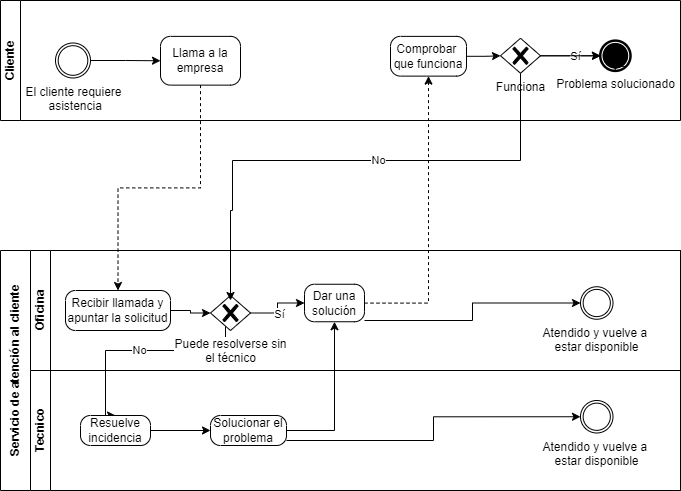

The diagram above was exported from draw.io. Its source (the exported page's mxGraphModel, read from the mxfile embedded in the PNG):
<mxGraphModel dx="1050" dy="1772" grid="1" gridSize="10" guides="1" tooltips="1" connect="1" arrows="1" fold="1" page="1" pageScale="1" pageWidth="827" pageHeight="1169" math="0" shadow="0">
  <root>
    <mxCell id="0" />
    <mxCell id="1" parent="0" />
    <mxCell id="tJb7-crh5n9ZR-K_eOED-2" value="Cliente" style="swimlane;startSize=20;horizontal=0;html=1;whiteSpace=wrap;" parent="1" vertex="1">
      <mxGeometry x="80" y="-20" width="680" height="120" as="geometry" />
    </mxCell>
    <mxCell id="tJb7-crh5n9ZR-K_eOED-11" value="El cliente requiere&lt;div&gt;&amp;nbsp;asistencia&lt;/div&gt;" style="points=[[0.145,0.145,0],[0.5,0,0],[0.855,0.145,0],[1,0.5,0],[0.855,0.855,0],[0.5,1,0],[0.145,0.855,0],[0,0.5,0]];shape=mxgraph.bpmn.event;html=1;verticalLabelPosition=bottom;labelBackgroundColor=#ffffff;verticalAlign=top;align=center;perimeter=ellipsePerimeter;outlineConnect=0;aspect=fixed;outline=throwing;symbol=general;" parent="tJb7-crh5n9ZR-K_eOED-2" vertex="1">
      <mxGeometry x="55" y="42.5" width="35" height="35" as="geometry" />
    </mxCell>
    <mxCell id="tJb7-crh5n9ZR-K_eOED-12" value="Llama a la empresa" style="points=[[0.25,0,0],[0.5,0,0],[0.75,0,0],[1,0.25,0],[1,0.5,0],[1,0.75,0],[0.75,1,0],[0.5,1,0],[0.25,1,0],[0,0.75,0],[0,0.5,0],[0,0.25,0]];shape=mxgraph.bpmn.task;whiteSpace=wrap;rectStyle=rounded;size=10;html=1;container=1;expand=0;collapsible=0;taskMarker=abstract;" parent="tJb7-crh5n9ZR-K_eOED-2" vertex="1">
      <mxGeometry x="160" y="35.88" width="80" height="48.75" as="geometry" />
    </mxCell>
    <mxCell id="tJb7-crh5n9ZR-K_eOED-13" style="edgeStyle=orthogonalEdgeStyle;rounded=0;orthogonalLoop=1;jettySize=auto;html=1;entryX=0;entryY=0.5;entryDx=0;entryDy=0;entryPerimeter=0;" parent="tJb7-crh5n9ZR-K_eOED-2" source="tJb7-crh5n9ZR-K_eOED-11" target="tJb7-crh5n9ZR-K_eOED-12" edge="1">
      <mxGeometry relative="1" as="geometry" />
    </mxCell>
    <mxCell id="tJb7-crh5n9ZR-K_eOED-26" value="Comprobar&amp;nbsp; que funciona" style="points=[[0.25,0,0],[0.5,0,0],[0.75,0,0],[1,0.25,0],[1,0.5,0],[1,0.75,0],[0.75,1,0],[0.5,1,0],[0.25,1,0],[0,0.75,0],[0,0.5,0],[0,0.25,0]];shape=mxgraph.bpmn.task;whiteSpace=wrap;rectStyle=rounded;size=10;html=1;container=1;expand=0;collapsible=0;taskMarker=abstract;" parent="tJb7-crh5n9ZR-K_eOED-2" vertex="1">
      <mxGeometry x="390" y="35.88" width="76" height="39.74" as="geometry" />
    </mxCell>
    <mxCell id="tJb7-crh5n9ZR-K_eOED-31" value="" style="edgeStyle=orthogonalEdgeStyle;rounded=0;orthogonalLoop=1;jettySize=auto;html=1;" parent="tJb7-crh5n9ZR-K_eOED-2" source="tJb7-crh5n9ZR-K_eOED-27" target="tJb7-crh5n9ZR-K_eOED-28" edge="1">
      <mxGeometry relative="1" as="geometry" />
    </mxCell>
    <mxCell id="tJb7-crh5n9ZR-K_eOED-32" value="Sí" style="edgeLabel;html=1;align=center;verticalAlign=middle;resizable=0;points=[];" parent="tJb7-crh5n9ZR-K_eOED-31" vertex="1" connectable="0">
      <mxGeometry x="0.174" relative="1" as="geometry">
        <mxPoint as="offset" />
      </mxGeometry>
    </mxCell>
    <mxCell id="tJb7-crh5n9ZR-K_eOED-27" value="Funciona" style="points=[[0.25,0.25,0],[0.5,0,0],[0.75,0.25,0],[1,0.5,0],[0.75,0.75,0],[0.5,1,0],[0.25,0.75,0],[0,0.5,0]];shape=mxgraph.bpmn.gateway2;html=1;verticalLabelPosition=bottom;labelBackgroundColor=#ffffff;verticalAlign=top;align=center;perimeter=rhombusPerimeter;outlineConnect=0;outline=none;symbol=none;gwType=exclusive;" parent="tJb7-crh5n9ZR-K_eOED-2" vertex="1">
      <mxGeometry x="500" y="37.75999999999999" width="40" height="35" as="geometry" />
    </mxCell>
    <mxCell id="tJb7-crh5n9ZR-K_eOED-28" value="Problema solucionado" style="points=[[0.145,0.145,0],[0.5,0,0],[0.855,0.145,0],[1,0.5,0],[0.855,0.855,0],[0.5,1,0],[0.145,0.855,0],[0,0.5,0]];shape=mxgraph.bpmn.event;html=1;verticalLabelPosition=bottom;labelBackgroundColor=#ffffff;verticalAlign=top;align=center;perimeter=ellipsePerimeter;outlineConnect=0;aspect=fixed;outline=end;symbol=terminate;" parent="tJb7-crh5n9ZR-K_eOED-2" vertex="1">
      <mxGeometry x="600" y="40.39" width="29.74" height="29.74" as="geometry" />
    </mxCell>
    <mxCell id="tJb7-crh5n9ZR-K_eOED-29" style="edgeStyle=orthogonalEdgeStyle;rounded=0;orthogonalLoop=1;jettySize=auto;html=1;exitX=0.855;exitY=0.855;exitDx=0;exitDy=0;exitPerimeter=0;entryX=0.5;entryY=1;entryDx=0;entryDy=0;entryPerimeter=0;" parent="tJb7-crh5n9ZR-K_eOED-2" source="tJb7-crh5n9ZR-K_eOED-28" target="tJb7-crh5n9ZR-K_eOED-28" edge="1">
      <mxGeometry relative="1" as="geometry" />
    </mxCell>
    <mxCell id="tJb7-crh5n9ZR-K_eOED-30" style="edgeStyle=orthogonalEdgeStyle;rounded=0;orthogonalLoop=1;jettySize=auto;html=1;entryX=0;entryY=0.5;entryDx=0;entryDy=0;entryPerimeter=0;" parent="tJb7-crh5n9ZR-K_eOED-2" source="tJb7-crh5n9ZR-K_eOED-27" target="tJb7-crh5n9ZR-K_eOED-28" edge="1">
      <mxGeometry relative="1" as="geometry" />
    </mxCell>
    <mxCell id="tJb7-crh5n9ZR-K_eOED-33" style="edgeStyle=orthogonalEdgeStyle;rounded=0;orthogonalLoop=1;jettySize=auto;html=1;entryX=0;entryY=0.5;entryDx=0;entryDy=0;entryPerimeter=0;" parent="tJb7-crh5n9ZR-K_eOED-2" source="tJb7-crh5n9ZR-K_eOED-26" target="tJb7-crh5n9ZR-K_eOED-27" edge="1">
      <mxGeometry relative="1" as="geometry" />
    </mxCell>
    <mxCell id="tJb7-crh5n9ZR-K_eOED-3" value="Servicio de atención al cliente" style="swimlane;html=1;childLayout=stackLayout;resizeParent=1;resizeParentMax=0;horizontal=0;startSize=30;horizontalStack=0;whiteSpace=wrap;" parent="1" vertex="1">
      <mxGeometry x="80" y="230" width="680" height="240" as="geometry" />
    </mxCell>
    <mxCell id="tJb7-crh5n9ZR-K_eOED-20" value="No" style="edgeStyle=orthogonalEdgeStyle;rounded=0;orthogonalLoop=1;jettySize=auto;html=1;entryX=0.5;entryY=0;entryDx=0;entryDy=0;entryPerimeter=0;" parent="tJb7-crh5n9ZR-K_eOED-3" source="tJb7-crh5n9ZR-K_eOED-17" target="tJb7-crh5n9ZR-K_eOED-19" edge="1">
      <mxGeometry relative="1" as="geometry">
        <Array as="points">
          <mxPoint x="225" y="100" />
          <mxPoint x="105" y="100" />
        </Array>
      </mxGeometry>
    </mxCell>
    <mxCell id="tJb7-crh5n9ZR-K_eOED-4" value="Oficina" style="swimlane;html=1;startSize=20;horizontal=0;" parent="tJb7-crh5n9ZR-K_eOED-3" vertex="1">
      <mxGeometry x="30" width="650" height="120" as="geometry" />
    </mxCell>
    <mxCell id="tJb7-crh5n9ZR-K_eOED-14" value="Recibir llamada y apuntar la solicitud" style="points=[[0.25,0,0],[0.5,0,0],[0.75,0,0],[1,0.25,0],[1,0.5,0],[1,0.75,0],[0.75,1,0],[0.5,1,0],[0.25,1,0],[0,0.75,0],[0,0.5,0],[0,0.25,0]];shape=mxgraph.bpmn.task;whiteSpace=wrap;rectStyle=rounded;size=10;html=1;container=1;expand=0;collapsible=0;taskMarker=abstract;" parent="tJb7-crh5n9ZR-K_eOED-4" vertex="1">
      <mxGeometry x="35" y="40" width="105" height="40" as="geometry" />
    </mxCell>
    <mxCell id="tJb7-crh5n9ZR-K_eOED-17" value="Puede resolverse sin&lt;div&gt;el técnico&lt;/div&gt;" style="points=[[0.25,0.25,0],[0.5,0,0],[0.75,0.25,0],[1,0.5,0],[0.75,0.75,0],[0.5,1,0],[0.25,0.75,0],[0,0.5,0]];shape=mxgraph.bpmn.gateway2;html=1;verticalLabelPosition=bottom;labelBackgroundColor=#ffffff;verticalAlign=top;align=center;perimeter=rhombusPerimeter;outlineConnect=0;outline=none;symbol=none;gwType=exclusive;" parent="tJb7-crh5n9ZR-K_eOED-4" vertex="1">
      <mxGeometry x="180" y="45" width="40" height="35" as="geometry" />
    </mxCell>
    <mxCell id="tJb7-crh5n9ZR-K_eOED-18" style="edgeStyle=orthogonalEdgeStyle;rounded=0;orthogonalLoop=1;jettySize=auto;html=1;exitX=1;exitY=0.5;exitDx=0;exitDy=0;exitPerimeter=0;entryX=0;entryY=0.5;entryDx=0;entryDy=0;entryPerimeter=0;" parent="tJb7-crh5n9ZR-K_eOED-4" source="tJb7-crh5n9ZR-K_eOED-14" target="tJb7-crh5n9ZR-K_eOED-17" edge="1">
      <mxGeometry relative="1" as="geometry" />
    </mxCell>
    <mxCell id="tJb7-crh5n9ZR-K_eOED-23" value="Dar una solución" style="points=[[0.25,0,0],[0.5,0,0],[0.75,0,0],[1,0.25,0],[1,0.5,0],[1,0.75,0],[0.75,1,0],[0.5,1,0],[0.25,1,0],[0,0.75,0],[0,0.5,0],[0,0.25,0]];shape=mxgraph.bpmn.task;whiteSpace=wrap;rectStyle=rounded;size=10;html=1;container=1;expand=0;collapsible=0;taskMarker=abstract;" parent="tJb7-crh5n9ZR-K_eOED-4" vertex="1">
      <mxGeometry x="274" y="33.75" width="60" height="37.5" as="geometry" />
    </mxCell>
    <mxCell id="tJb7-crh5n9ZR-K_eOED-24" style="edgeStyle=orthogonalEdgeStyle;rounded=0;orthogonalLoop=1;jettySize=auto;html=1;entryX=0;entryY=0.5;entryDx=0;entryDy=0;entryPerimeter=0;" parent="tJb7-crh5n9ZR-K_eOED-4" source="tJb7-crh5n9ZR-K_eOED-17" target="tJb7-crh5n9ZR-K_eOED-23" edge="1">
      <mxGeometry relative="1" as="geometry" />
    </mxCell>
    <mxCell id="tJb7-crh5n9ZR-K_eOED-25" value="Sí" style="edgeLabel;html=1;align=center;verticalAlign=middle;resizable=0;points=[];" parent="tJb7-crh5n9ZR-K_eOED-24" vertex="1" connectable="0">
      <mxGeometry x="-0.1407" y="-1" relative="1" as="geometry">
        <mxPoint y="1" as="offset" />
      </mxGeometry>
    </mxCell>
    <mxCell id="tJb7-crh5n9ZR-K_eOED-38" value="Atendido y vuelve a&amp;nbsp;&lt;div&gt;estar disponible&lt;/div&gt;" style="points=[[0.145,0.145,0],[0.5,0,0],[0.855,0.145,0],[1,0.5,0],[0.855,0.855,0],[0.5,1,0],[0.145,0.855,0],[0,0.5,0]];shape=mxgraph.bpmn.event;html=1;verticalLabelPosition=bottom;labelBackgroundColor=#ffffff;verticalAlign=top;align=center;perimeter=ellipsePerimeter;outlineConnect=0;aspect=fixed;outline=throwing;symbol=general;" parent="tJb7-crh5n9ZR-K_eOED-4" vertex="1">
      <mxGeometry x="550" y="36.25" width="32.5" height="32.5" as="geometry" />
    </mxCell>
    <mxCell id="tJb7-crh5n9ZR-K_eOED-40" style="edgeStyle=orthogonalEdgeStyle;rounded=0;orthogonalLoop=1;jettySize=auto;html=1;entryX=0;entryY=0.5;entryDx=0;entryDy=0;entryPerimeter=0;" parent="tJb7-crh5n9ZR-K_eOED-4" source="tJb7-crh5n9ZR-K_eOED-23" target="tJb7-crh5n9ZR-K_eOED-38" edge="1">
      <mxGeometry relative="1" as="geometry">
        <Array as="points">
          <mxPoint x="442" y="70" />
          <mxPoint x="442" y="53" />
        </Array>
      </mxGeometry>
    </mxCell>
    <mxCell id="tJb7-crh5n9ZR-K_eOED-5" value="Tecnico" style="swimlane;html=1;startSize=20;horizontal=0;" parent="tJb7-crh5n9ZR-K_eOED-3" vertex="1">
      <mxGeometry x="30" y="120" width="650" height="120" as="geometry" />
    </mxCell>
    <mxCell id="tJb7-crh5n9ZR-K_eOED-19" value="Resuelve incidencia" style="points=[[0.25,0,0],[0.5,0,0],[0.75,0,0],[1,0.25,0],[1,0.5,0],[1,0.75,0],[0.75,1,0],[0.5,1,0],[0.25,1,0],[0,0.75,0],[0,0.5,0],[0,0.25,0]];shape=mxgraph.bpmn.task;whiteSpace=wrap;rectStyle=rounded;size=10;html=1;container=1;expand=0;collapsible=0;taskMarker=abstract;" parent="tJb7-crh5n9ZR-K_eOED-5" vertex="1">
      <mxGeometry x="50" y="45" width="70" height="30" as="geometry" />
    </mxCell>
    <mxCell id="tJb7-crh5n9ZR-K_eOED-21" value="Solucionar el problema" style="points=[[0.25,0,0],[0.5,0,0],[0.75,0,0],[1,0.25,0],[1,0.5,0],[1,0.75,0],[0.75,1,0],[0.5,1,0],[0.25,1,0],[0,0.75,0],[0,0.5,0],[0,0.25,0]];shape=mxgraph.bpmn.task;whiteSpace=wrap;rectStyle=rounded;size=10;html=1;container=1;expand=0;collapsible=0;taskMarker=abstract;" parent="tJb7-crh5n9ZR-K_eOED-5" vertex="1">
      <mxGeometry x="180" y="45" width="76" height="30" as="geometry" />
    </mxCell>
    <mxCell id="tJb7-crh5n9ZR-K_eOED-22" style="edgeStyle=orthogonalEdgeStyle;rounded=0;orthogonalLoop=1;jettySize=auto;html=1;exitX=1;exitY=0.5;exitDx=0;exitDy=0;exitPerimeter=0;entryX=0;entryY=0.5;entryDx=0;entryDy=0;entryPerimeter=0;" parent="tJb7-crh5n9ZR-K_eOED-5" source="tJb7-crh5n9ZR-K_eOED-19" target="tJb7-crh5n9ZR-K_eOED-21" edge="1">
      <mxGeometry relative="1" as="geometry" />
    </mxCell>
    <mxCell id="tJb7-crh5n9ZR-K_eOED-39" value="Atendido y vuelve a&amp;nbsp;&lt;div&gt;estar disponible&lt;/div&gt;" style="points=[[0.145,0.145,0],[0.5,0,0],[0.855,0.145,0],[1,0.5,0],[0.855,0.855,0],[0.5,1,0],[0.145,0.855,0],[0,0.5,0]];shape=mxgraph.bpmn.event;html=1;verticalLabelPosition=bottom;labelBackgroundColor=#ffffff;verticalAlign=top;align=center;perimeter=ellipsePerimeter;outlineConnect=0;aspect=fixed;outline=throwing;symbol=general;" parent="tJb7-crh5n9ZR-K_eOED-5" vertex="1">
      <mxGeometry x="550" y="30" width="32.5" height="32.5" as="geometry" />
    </mxCell>
    <mxCell id="tJb7-crh5n9ZR-K_eOED-41" style="edgeStyle=orthogonalEdgeStyle;rounded=0;orthogonalLoop=1;jettySize=auto;html=1;entryX=0;entryY=0.5;entryDx=0;entryDy=0;entryPerimeter=0;" parent="tJb7-crh5n9ZR-K_eOED-5" source="tJb7-crh5n9ZR-K_eOED-21" target="tJb7-crh5n9ZR-K_eOED-39" edge="1">
      <mxGeometry relative="1" as="geometry">
        <Array as="points">
          <mxPoint x="403" y="70" />
          <mxPoint x="403" y="46" />
        </Array>
      </mxGeometry>
    </mxCell>
    <mxCell id="tJb7-crh5n9ZR-K_eOED-36" style="edgeStyle=orthogonalEdgeStyle;rounded=0;orthogonalLoop=1;jettySize=auto;html=1;entryX=0.5;entryY=1;entryDx=0;entryDy=0;entryPerimeter=0;" parent="tJb7-crh5n9ZR-K_eOED-3" source="tJb7-crh5n9ZR-K_eOED-21" target="tJb7-crh5n9ZR-K_eOED-23" edge="1">
      <mxGeometry relative="1" as="geometry" />
    </mxCell>
    <mxCell id="tJb7-crh5n9ZR-K_eOED-15" style="edgeStyle=orthogonalEdgeStyle;rounded=0;orthogonalLoop=1;jettySize=auto;html=1;entryX=0.5;entryY=0;entryDx=0;entryDy=0;entryPerimeter=0;dashed=1;" parent="1" source="tJb7-crh5n9ZR-K_eOED-12" target="tJb7-crh5n9ZR-K_eOED-14" edge="1">
      <mxGeometry relative="1" as="geometry" />
    </mxCell>
    <mxCell id="tJb7-crh5n9ZR-K_eOED-37" style="edgeStyle=orthogonalEdgeStyle;rounded=0;orthogonalLoop=1;jettySize=auto;html=1;entryX=0.5;entryY=1;entryDx=0;entryDy=0;entryPerimeter=0;dashed=1;" parent="1" source="tJb7-crh5n9ZR-K_eOED-23" target="tJb7-crh5n9ZR-K_eOED-26" edge="1">
      <mxGeometry relative="1" as="geometry">
        <mxPoint x="490" y="282.5" as="targetPoint" />
      </mxGeometry>
    </mxCell>
    <mxCell id="tJb7-crh5n9ZR-K_eOED-34" style="edgeStyle=orthogonalEdgeStyle;rounded=0;orthogonalLoop=1;jettySize=auto;html=1;" parent="1" source="tJb7-crh5n9ZR-K_eOED-27" edge="1">
      <mxGeometry relative="1" as="geometry">
        <mxPoint x="310" y="280" as="targetPoint" />
        <Array as="points">
          <mxPoint x="600" y="140" />
          <mxPoint x="312" y="140" />
          <mxPoint x="312" y="190" />
          <mxPoint x="310" y="190" />
        </Array>
      </mxGeometry>
    </mxCell>
    <mxCell id="tJb7-crh5n9ZR-K_eOED-35" value="No" style="edgeLabel;html=1;align=center;verticalAlign=middle;resizable=0;points=[];" parent="tJb7-crh5n9ZR-K_eOED-34" vertex="1" connectable="0">
      <mxGeometry x="-0.1089" y="-1" relative="1" as="geometry">
        <mxPoint as="offset" />
      </mxGeometry>
    </mxCell>
  </root>
</mxGraphModel>